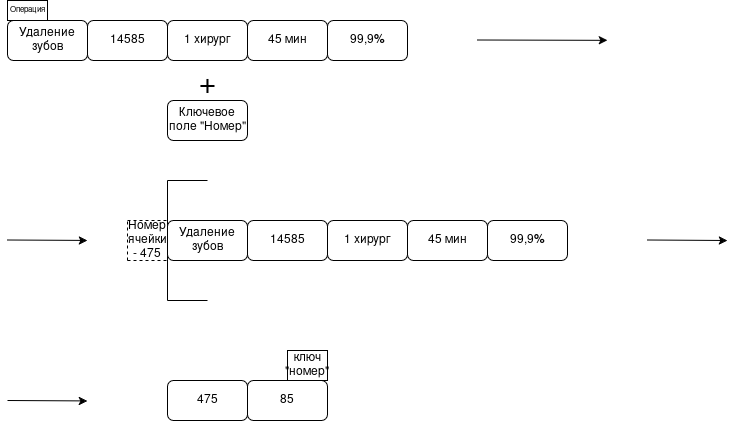

The diagram above was exported from draw.io. Its source (the exported page's mxGraphModel, read from the mxfile embedded in the PNG):
<mxGraphModel dx="1254" dy="647" grid="1" gridSize="10" guides="1" tooltips="1" connect="1" arrows="1" fold="1" page="1" pageScale="1" pageWidth="827" pageHeight="1169" math="0" shadow="0">
  <root>
    <mxCell id="0" />
    <mxCell id="1" parent="0" />
    <mxCell id="DWs0ft8h40OggZR5GMQZ-1" parent="1" style="rounded=1;whiteSpace=wrap;html=1;" value="Удаление зубов" vertex="1">
      <mxGeometry height="40" width="80" x="40" y="120" as="geometry" />
    </mxCell>
    <mxCell id="DWs0ft8h40OggZR5GMQZ-2" parent="1" style="rounded=1;whiteSpace=wrap;html=1;" value="14585" vertex="1">
      <mxGeometry height="40" width="80" x="120" y="120" as="geometry" />
    </mxCell>
    <mxCell id="DWs0ft8h40OggZR5GMQZ-3" parent="1" style="rounded=1;whiteSpace=wrap;html=1;" value="99,9&lt;strong class=&quot;Yjhzub&quot; data-sfc-root=&quot;c&quot; data-sfc-cb=&quot;&quot;&gt;%&lt;/strong&gt;" vertex="1">
      <mxGeometry height="40" width="80" x="360" y="120" as="geometry" />
    </mxCell>
    <mxCell id="DWs0ft8h40OggZR5GMQZ-4" parent="1" style="rounded=1;whiteSpace=wrap;html=1;" value="45 мин" vertex="1">
      <mxGeometry height="40" width="80" x="280" y="120" as="geometry" />
    </mxCell>
    <mxCell id="DWs0ft8h40OggZR5GMQZ-5" parent="1" style="rounded=1;whiteSpace=wrap;html=1;" value="1 хирург" vertex="1">
      <mxGeometry height="40" width="80" x="200" y="120" as="geometry" />
    </mxCell>
    <mxCell id="DWs0ft8h40OggZR5GMQZ-6" parent="1" style="rounded=0;whiteSpace=wrap;html=1;" value="" vertex="1">
      <mxGeometry height="20" width="40" x="40" y="100" as="geometry" />
    </mxCell>
    <mxCell id="DWs0ft8h40OggZR5GMQZ-7" parent="1" style="text;html=1;whiteSpace=wrap;strokeColor=none;fillColor=none;align=center;verticalAlign=middle;rounded=0;fontSize=5;" value="&lt;font style=&quot;font-size: 8px;&quot;&gt;Операция&lt;/font&gt;" vertex="1">
      <mxGeometry height="20" width="40" x="40" y="100" as="geometry" />
    </mxCell>
    <mxCell id="DWs0ft8h40OggZR5GMQZ-10" edge="1" parent="1" style="endArrow=none;html=1;rounded=0;" value="">
      <mxGeometry height="50" relative="1" width="50" as="geometry">
        <mxPoint x="200" y="400" as="sourcePoint" />
        <mxPoint x="200" y="280" as="targetPoint" />
      </mxGeometry>
    </mxCell>
    <mxCell id="DWs0ft8h40OggZR5GMQZ-11" edge="1" parent="1" style="endArrow=none;html=1;rounded=0;" value="">
      <mxGeometry height="50" relative="1" width="50" as="geometry">
        <mxPoint x="200" y="280" as="sourcePoint" />
        <mxPoint x="240" y="280" as="targetPoint" />
      </mxGeometry>
    </mxCell>
    <mxCell id="DWs0ft8h40OggZR5GMQZ-12" edge="1" parent="1" style="endArrow=none;html=1;rounded=0;" value="">
      <mxGeometry height="50" relative="1" width="50" as="geometry">
        <mxPoint x="200" y="400" as="sourcePoint" />
        <mxPoint x="240" y="400" as="targetPoint" />
      </mxGeometry>
    </mxCell>
    <mxCell id="DWs0ft8h40OggZR5GMQZ-13" edge="1" parent="1" style="endArrow=none;dashed=1;html=1;rounded=0;" value="">
      <mxGeometry height="50" relative="1" width="50" as="geometry">
        <mxPoint x="160" y="360" as="sourcePoint" />
        <mxPoint x="160" y="320" as="targetPoint" />
      </mxGeometry>
    </mxCell>
    <mxCell id="DWs0ft8h40OggZR5GMQZ-14" edge="1" parent="1" style="endArrow=none;dashed=1;html=1;rounded=0;" value="">
      <mxGeometry height="50" relative="1" width="50" as="geometry">
        <mxPoint x="160" y="360" as="sourcePoint" />
        <mxPoint x="200" y="360" as="targetPoint" />
      </mxGeometry>
    </mxCell>
    <mxCell id="DWs0ft8h40OggZR5GMQZ-15" edge="1" parent="1" style="endArrow=none;dashed=1;html=1;rounded=0;" value="">
      <mxGeometry height="50" relative="1" width="50" as="geometry">
        <mxPoint x="160" y="320" as="sourcePoint" />
        <mxPoint x="200" y="320" as="targetPoint" />
      </mxGeometry>
    </mxCell>
    <mxCell id="DWs0ft8h40OggZR5GMQZ-16" parent="1" style="text;html=1;whiteSpace=wrap;strokeColor=none;fillColor=none;align=center;verticalAlign=middle;rounded=0;" value="Номер ячейки - 475" vertex="1">
      <mxGeometry height="40" width="40" x="160" y="320" as="geometry" />
    </mxCell>
    <mxCell id="DWs0ft8h40OggZR5GMQZ-17" parent="1" style="text;html=1;whiteSpace=wrap;strokeColor=none;fillColor=none;align=center;verticalAlign=middle;rounded=0;" value="&lt;font style=&quot;font-size: 29px;&quot;&gt;+&lt;/font&gt;" vertex="1">
      <mxGeometry height="30" width="60" x="210" y="170" as="geometry" />
    </mxCell>
    <mxCell id="DWs0ft8h40OggZR5GMQZ-18" parent="1" style="rounded=1;whiteSpace=wrap;html=1;" value="Ключевое поле &quot;Номер&quot;" vertex="1">
      <mxGeometry height="40" width="80" x="200" y="200" as="geometry" />
    </mxCell>
    <mxCell id="DWs0ft8h40OggZR5GMQZ-19" parent="1" style="rounded=1;whiteSpace=wrap;html=1;" value="Удаление зубов" vertex="1">
      <mxGeometry height="40" width="80" x="200" y="320" as="geometry" />
    </mxCell>
    <mxCell id="DWs0ft8h40OggZR5GMQZ-20" parent="1" style="rounded=1;whiteSpace=wrap;html=1;" value="14585" vertex="1">
      <mxGeometry height="40" width="80" x="280" y="320" as="geometry" />
    </mxCell>
    <mxCell id="DWs0ft8h40OggZR5GMQZ-21" parent="1" style="rounded=1;whiteSpace=wrap;html=1;" value="99,9&lt;strong class=&quot;Yjhzub&quot; data-sfc-root=&quot;c&quot; data-sfc-cb=&quot;&quot;&gt;%&lt;/strong&gt;" vertex="1">
      <mxGeometry height="40" width="80" x="520" y="320" as="geometry" />
    </mxCell>
    <mxCell id="DWs0ft8h40OggZR5GMQZ-22" parent="1" style="rounded=1;whiteSpace=wrap;html=1;" value="45 мин" vertex="1">
      <mxGeometry height="40" width="80" x="440" y="320" as="geometry" />
    </mxCell>
    <mxCell id="DWs0ft8h40OggZR5GMQZ-23" parent="1" style="rounded=1;whiteSpace=wrap;html=1;" value="1 хирург" vertex="1">
      <mxGeometry height="40" width="80" x="360" y="320" as="geometry" />
    </mxCell>
    <mxCell id="DWs0ft8h40OggZR5GMQZ-24" edge="1" parent="1" style="endArrow=classic;html=1;rounded=0;" value="">
      <mxGeometry height="50" relative="1" width="50" as="geometry">
        <mxPoint x="510" y="139.5" as="sourcePoint" />
        <mxPoint x="640" y="139.84" as="targetPoint" />
      </mxGeometry>
    </mxCell>
    <mxCell id="DWs0ft8h40OggZR5GMQZ-25" edge="1" parent="1" style="endArrow=classic;html=1;rounded=0;" value="">
      <mxGeometry height="50" relative="1" width="50" as="geometry">
        <mxPoint x="40" y="339.5" as="sourcePoint" />
        <mxPoint x="120" y="339.92" as="targetPoint" />
      </mxGeometry>
    </mxCell>
    <mxCell id="DWs0ft8h40OggZR5GMQZ-26" edge="1" parent="1" style="endArrow=classic;html=1;rounded=0;" value="">
      <mxGeometry height="50" relative="1" width="50" as="geometry">
        <mxPoint x="680" y="339.5" as="sourcePoint" />
        <mxPoint x="760" y="340" as="targetPoint" />
      </mxGeometry>
    </mxCell>
    <mxCell id="DWs0ft8h40OggZR5GMQZ-27" parent="1" style="rounded=1;whiteSpace=wrap;html=1;" value="475" vertex="1">
      <mxGeometry height="40" width="80" x="200" y="480" as="geometry" />
    </mxCell>
    <mxCell id="DWs0ft8h40OggZR5GMQZ-28" edge="1" parent="1" style="endArrow=classic;html=1;rounded=0;" value="">
      <mxGeometry height="50" relative="1" width="50" as="geometry">
        <mxPoint x="40" y="500" as="sourcePoint" />
        <mxPoint x="120" y="500.4200000000001" as="targetPoint" />
      </mxGeometry>
    </mxCell>
    <mxCell id="DWs0ft8h40OggZR5GMQZ-29" parent="1" style="rounded=1;whiteSpace=wrap;html=1;" value="85" vertex="1">
      <mxGeometry height="40" width="80" x="280" y="480" as="geometry" />
    </mxCell>
    <mxCell id="DWs0ft8h40OggZR5GMQZ-30" parent="1" style="rounded=0;whiteSpace=wrap;html=1;" value="&lt;div&gt;ключ&lt;/div&gt;&lt;div&gt;&quot;номер&quot;&lt;/div&gt;" vertex="1">
      <mxGeometry height="30" width="40" x="320" y="450" as="geometry" />
    </mxCell>
  </root>
</mxGraphModel>